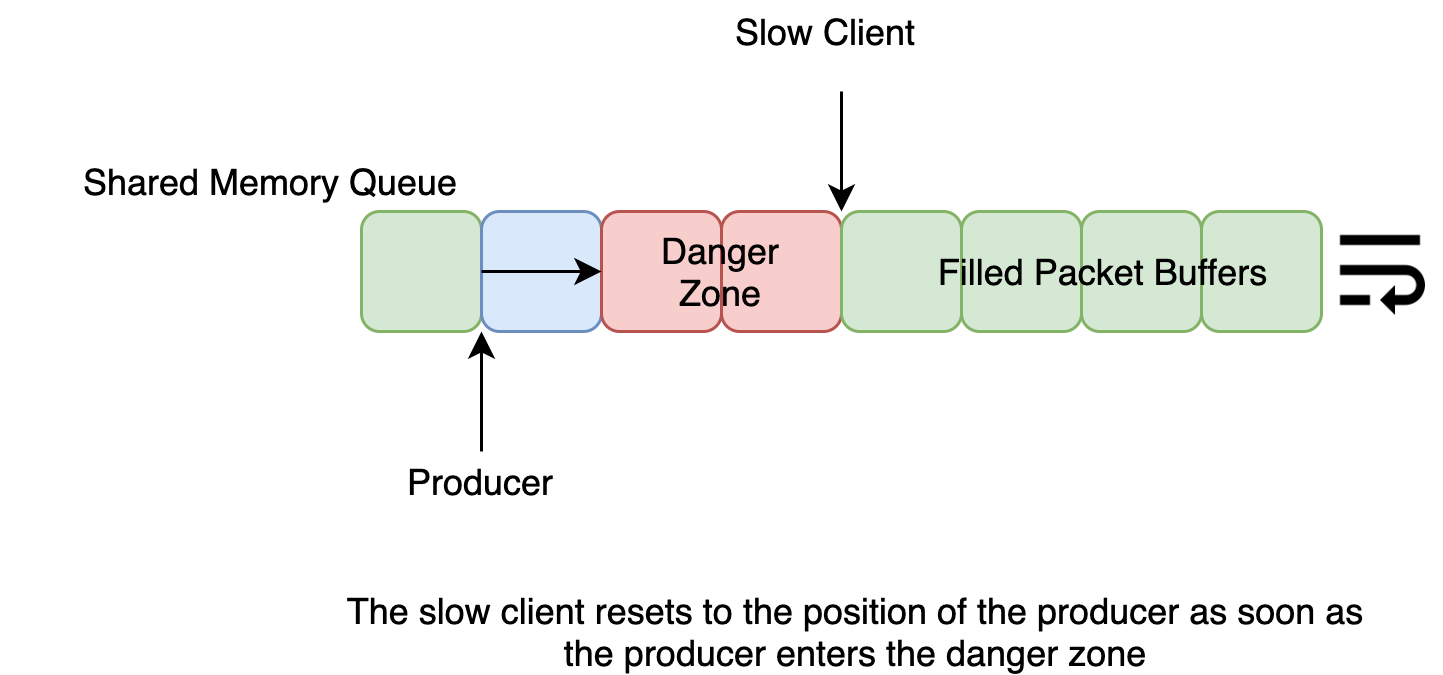

The diagram above was exported from draw.io. Its source (the exported page's mxGraphModel, read from the mxfile embedded in the PNG):
<mxGraphModel dx="1426" dy="769" grid="1" gridSize="10" guides="1" tooltips="1" connect="1" arrows="1" fold="1" page="1" pageScale="1" pageWidth="850" pageHeight="1100" math="0" shadow="0">
  <root>
    <mxCell id="0" />
    <mxCell id="1" parent="0" />
    <mxCell id="z-2PCyql9KQSxqQU-fLs-1" value="" style="rounded=1;whiteSpace=wrap;html=1;fillColor=#d5e8d4;strokeColor=#82b366;" parent="1" vertex="1">
      <mxGeometry x="200" y="320" width="40" height="40" as="geometry" />
    </mxCell>
    <mxCell id="z-2PCyql9KQSxqQU-fLs-2" value="" style="rounded=1;whiteSpace=wrap;html=1;fillColor=#dae8fc;strokeColor=#6c8ebf;" parent="1" vertex="1">
      <mxGeometry x="240" y="320" width="40" height="40" as="geometry" />
    </mxCell>
    <mxCell id="z-2PCyql9KQSxqQU-fLs-10" value="" style="rounded=1;whiteSpace=wrap;html=1;fillColor=#f8cecc;strokeColor=#b85450;" parent="1" vertex="1">
      <mxGeometry x="280" y="320" width="40" height="40" as="geometry" />
    </mxCell>
    <mxCell id="z-2PCyql9KQSxqQU-fLs-11" value="" style="rounded=1;whiteSpace=wrap;html=1;fillColor=#f8cecc;strokeColor=#b85450;" parent="1" vertex="1">
      <mxGeometry x="320" y="320" width="40" height="40" as="geometry" />
    </mxCell>
    <mxCell id="z-2PCyql9KQSxqQU-fLs-12" value="" style="rounded=1;whiteSpace=wrap;html=1;fillColor=#d5e8d4;strokeColor=#82b366;" parent="1" vertex="1">
      <mxGeometry x="360" y="320" width="40" height="40" as="geometry" />
    </mxCell>
    <mxCell id="z-2PCyql9KQSxqQU-fLs-13" value="" style="rounded=1;whiteSpace=wrap;html=1;fillColor=#d5e8d4;strokeColor=#82b366;" parent="1" vertex="1">
      <mxGeometry x="400" y="320" width="40" height="40" as="geometry" />
    </mxCell>
    <mxCell id="z-2PCyql9KQSxqQU-fLs-14" value="" style="rounded=1;whiteSpace=wrap;html=1;fillColor=#d5e8d4;strokeColor=#82b366;" parent="1" vertex="1">
      <mxGeometry x="440" y="320" width="40" height="40" as="geometry" />
    </mxCell>
    <mxCell id="z-2PCyql9KQSxqQU-fLs-15" value="" style="rounded=1;whiteSpace=wrap;html=1;fillColor=#d5e8d4;strokeColor=#82b366;" parent="1" vertex="1">
      <mxGeometry x="480" y="320" width="40" height="40" as="geometry" />
    </mxCell>
    <mxCell id="z-2PCyql9KQSxqQU-fLs-16" value="Danger Zone" style="text;html=1;strokeColor=none;fillColor=none;align=center;verticalAlign=middle;whiteSpace=wrap;rounded=0;" parent="1" vertex="1">
      <mxGeometry x="300" y="330" width="40" height="20" as="geometry" />
    </mxCell>
    <mxCell id="z-2PCyql9KQSxqQU-fLs-17" value="" style="endArrow=classic;html=1;entryX=0;entryY=0;entryDx=0;entryDy=0;" parent="1" target="z-2PCyql9KQSxqQU-fLs-12" edge="1">
      <mxGeometry width="50" height="50" relative="1" as="geometry">
        <mxPoint x="360" y="280" as="sourcePoint" />
        <mxPoint x="470" y="140" as="targetPoint" />
      </mxGeometry>
    </mxCell>
    <mxCell id="z-2PCyql9KQSxqQU-fLs-18" value="Slow Client" style="text;html=1;strokeColor=none;fillColor=none;align=center;verticalAlign=middle;whiteSpace=wrap;rounded=0;" parent="1" vertex="1">
      <mxGeometry x="320" y="250" width="70" height="20" as="geometry" />
    </mxCell>
    <mxCell id="z-2PCyql9KQSxqQU-fLs-19" value="" style="endArrow=classic;html=1;entryX=0;entryY=1;entryDx=0;entryDy=0;" parent="1" target="z-2PCyql9KQSxqQU-fLs-2" edge="1">
      <mxGeometry width="50" height="50" relative="1" as="geometry">
        <mxPoint x="240" y="400" as="sourcePoint" />
        <mxPoint x="260" y="390" as="targetPoint" />
      </mxGeometry>
    </mxCell>
    <mxCell id="z-2PCyql9KQSxqQU-fLs-20" value="Producer" style="text;html=1;strokeColor=none;fillColor=none;align=center;verticalAlign=middle;whiteSpace=wrap;rounded=0;" parent="1" vertex="1">
      <mxGeometry x="220" y="400" width="40" height="20" as="geometry" />
    </mxCell>
    <mxCell id="z-2PCyql9KQSxqQU-fLs-21" value="Filled Packet Buffers" style="text;html=1;strokeColor=none;fillColor=none;align=center;verticalAlign=middle;whiteSpace=wrap;rounded=0;" parent="1" vertex="1">
      <mxGeometry x="380" y="330" width="135" height="20" as="geometry" />
    </mxCell>
    <mxCell id="z-2PCyql9KQSxqQU-fLs-22" value="" style="endArrow=classic;html=1;exitX=0;exitY=0.5;exitDx=0;exitDy=0;entryX=0;entryY=0.5;entryDx=0;entryDy=0;" parent="1" source="z-2PCyql9KQSxqQU-fLs-2" target="z-2PCyql9KQSxqQU-fLs-10" edge="1">
      <mxGeometry width="50" height="50" relative="1" as="geometry">
        <mxPoint x="250" y="320" as="sourcePoint" />
        <mxPoint x="300" y="270" as="targetPoint" />
      </mxGeometry>
    </mxCell>
    <mxCell id="z-2PCyql9KQSxqQU-fLs-23" value="The slow client resets to the position of the producer as soon as the producer enters the danger zone" style="text;html=1;strokeColor=none;fillColor=none;align=center;verticalAlign=middle;whiteSpace=wrap;rounded=0;" parent="1" vertex="1">
      <mxGeometry x="190" y="450" width="350" height="20" as="geometry" />
    </mxCell>
    <mxCell id="z-2PCyql9KQSxqQU-fLs-24" value="Shared Memory Queue" style="text;html=1;strokeColor=none;fillColor=none;align=center;verticalAlign=middle;whiteSpace=wrap;rounded=0;" parent="1" vertex="1">
      <mxGeometry x="80" y="300" width="180" height="20" as="geometry" />
    </mxCell>
    <mxCell id="WJ2VDEFLNIH1pCNS0uF6-1" value="" style="shape=image;html=1;verticalAlign=top;verticalLabelPosition=bottom;labelBackgroundColor=#ffffff;imageAspect=0;aspect=fixed;image=https://cdn3.iconfinder.com/data/icons/google-material-design-icons/48/ic_wrap_text_48px-128.png" vertex="1" parent="1">
      <mxGeometry x="520" y="320" width="40" height="40" as="geometry" />
    </mxCell>
  </root>
</mxGraphModel>